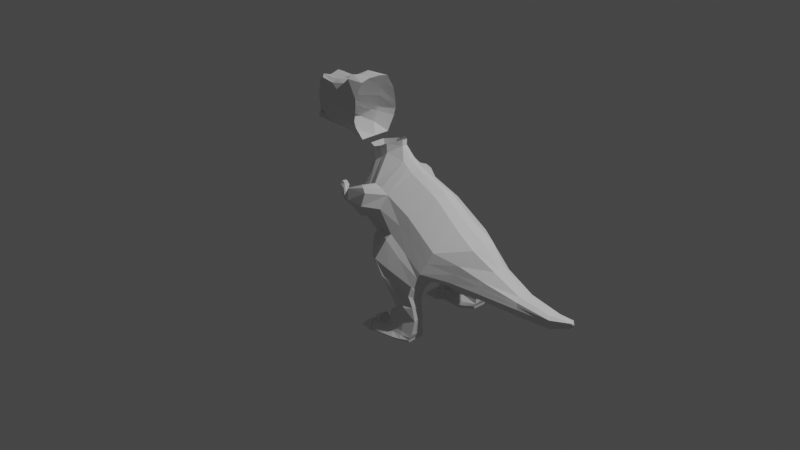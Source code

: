 # Source: Dargon_1.blend  (saved by Blender 2.82.7; exported with 4.5.12 LTS)
import bpy
from mathutils import Matrix  # noqa: F401  (used for matrix-valued properties, if any)

bpy.ops.wm.read_factory_settings(use_empty=True)
scene = bpy.context.scene
scene.name = 'Scene'

# ---- collections
col_collection = bpy.data.collections.new('Collection'); scene.collection.children.link(col_collection)

# ---- world
world_world = bpy.data.worlds.new('World'); scene.world = world_world
world_world.use_nodes = True; world_world.node_tree.nodes.clear()
_N = world_world.node_tree.nodes; _L = world_world.node_tree.links
n0 = _N.new('ShaderNodeOutputWorld'); n0.name = 'World Output'; n0.location = (300, 300)
n1 = _N.new('ShaderNodeBackground'); n1.name = 'Background'; n1.location = (10, 300)
n1.inputs[0].default_value = (0.05088, 0.05088, 0.05088, 1.0)
_L.new(n1.outputs[0], n0.inputs[0])
n0.is_active_output = True
world_world.color = (0.05088, 0.05088, 0.05088)
world_world.use_sun_shadow = False
world_world.sun_shadow_jitter_overblur = 0.0

# ---- cameras
cam_camera = bpy.data.cameras.new('Camera')
cam_camera.clip_end = 100.0
cam_camera.ortho_scale = 7.314

# ---- lights
light_light = bpy.data.lights.new('Light', 'POINT')
light_light.transmission_factor = 0.0
light_light.energy = 1000.0
light_light.shadow_soft_size = 0.1
light_light.shadow_maximum_resolution = 0.006
light_light.use_absolute_resolution = True

# ---- meshes
me_cylinder = bpy.data.meshes.new('Cylinder')
me_cylinder.from_pydata([(-0.02959, 0.748, -0.8684), (0.003105, 0.8495, 0.9951), (0.3198, 0.2259, -1.115), (0.569, 0.07224, 0.9344), (-1.013, 0.1362, -0.6746), (-0.7833, 0.2228, 0.9984), (-0.1494, 0.7768, -0.3922), (-0.1491, 0.803, 0.08704), (0.7544, 0.2311, -0.3568), (0.6823, 0.2463, -0.5817), (-0.9549, 0.1891, 0.3145), (-0.9532, 0.1496, -0.4056), (-0.7302, 0.3051, -1.154), (-0.537, 0.1521, -1.335), (-1.192, 0.05124, -0.871), (0.6227, 0.2375, -0.7818), (-0.983, 0.1429, -0.5401), (-0.01438, 0.7623, -0.6019), (0.09866, 0.123, 1.998), (-0.2133, 0.4175, 1.945), (-0.5939, 0.1342, 1.922), (0.34, 0.2259, 1.41), (-0.7268, 0.2515, 1.447), (-0.1114, 0.6016, 1.461), (-0.2213, 0.09735, 2.741), (-0.4201, 0.2283, 2.672), (-0.5518, 0.09735, 2.552), (-0.4704, 0.072, 3.274), (-0.5908, 0.144, 3.265), (-0.7136, 0.072, 3.182), (-0.8292, 0.0, 3.63), (-0.7941, 0.005591, 3.618), (-0.8266, 0.03524, 3.56), (-0.8338, 0.0, 3.579), (-0.8734, 0.0, 3.608), (-0.8905, 0.005609, 3.571), (-1.075, 0.0, -0.6883), (-0.8455, 0.0, 0.9848), (-1.015, 0.0, -0.4193), (-1.017, 0.0, 0.3008), (-1.194, 0.0, -0.8654), (-1.045, 0.0, -0.5538), (-0.591, 0.0, 1.915), (-0.7795, 0.0, 1.437), (-0.5465, -2.086e-07, 2.539), (-0.7136, -3.353e-07, 3.182), (-0.8905, 0.0, 3.571), (-0.8734, 0.0, 3.608), (0.2641, 0.0, -1.117), (0.5677, 0.0, 0.9379), (0.7833, 0.0, -0.3292), (0.8489, 0.0, 0.3758), (-0.5304, 0.0, -1.341), (0.6156, 0.0, -0.7641), (0.1016, 0.0, 1.991), (0.3359, 0.0, 1.42), (-0.2159, -2.98e-07, 2.728), (-0.4704, -3.874e-07, 3.274), (-0.7941, 0.0, 3.618), (-0.8292, 0.0, 3.63), (0.18, 0.6026, -0.3645), (0.0441, 0.6699, -0.3829), (0.128, 0.4024, 1.434), (0.2375, 0.5437, 1.092), (0.475, 0.6902, 1.095), (0.2826, 0.956, 0.9936), (0.3206, 1.066, 0.129), (0.8015, 0.4205, 0.7391), (0.8894, 0.4562, -0.07185), (0.6451, 0.7784, -0.1626), (0.6727, 0.7325, 1.189), (0.6794, 0.9362, 1.169), (0.8533, 1.027, 0.8931), (0.8034, 0.6113, 0.947), (0.8826, 0.7593, 0.8685), (0.903, 0.9391, 0.8509), (0.8813, 0.7167, 1.291), (0.9148, 0.9179, 1.307), (1.011, 1.049, 0.9359), (0.9756, 0.6694, 1.01), (1.055, 1.019, 0.8515), (0.7916, 0.5668, 0.8296), (0.5533, 0.7348, 1.14), (0.7871, 0.7864, 0.2661), (0.9021, 0.5836, 0.3898), (0.4731, 0.9892, 1.028), (0.4764, 1.094, 0.4279), (1.11, 0.707, 1.366), (1.159, 0.9722, 1.38), (1.237, 1.097, 1.005), (1.226, 0.6601, 1.019), (1.306, 1.007, 0.855), (1.306, 1.007, 0.855), (1.604, 0.9303, 0.5401), (1.525, 0.972, 0.7137), (1.68, 0.8821, 0.574), (1.608, 0.8973, 0.7498), (1.678, 0.7857, 0.5793), (1.605, 0.7929, 0.7555), (1.6, 0.7375, 0.5506), (1.52, 0.7273, 0.7243), (1.523, 0.7857, 0.5167), (1.437, 0.7929, 0.6877), (1.525, 0.8821, 0.5114), (1.44, 0.8973, 0.682), (1.568, 0.955, 0.6284), (1.645, 0.8973, 0.6629), (1.642, 0.7818, 0.6693), (1.563, 0.7241, 0.6411), (1.454, 0.7817, 0.59), (1.456, 0.8971, 0.5837), (1.615, 0.7928, 0.4465), (1.617, 0.8632, 0.4427), (1.702, 0.8632, 0.477), (1.7, 0.7928, 0.4809), (1.606, 0.9397, 0.5353), (1.691, 0.8867, 0.5726), (1.651, 0.9034, 0.6706), (1.688, 0.7805, 0.5784), (1.649, 0.7763, 0.6776), (1.602, 0.7274, 0.5469), (1.562, 0.7127, 0.6465), (1.517, 0.7805, 0.5096), (1.441, 0.7761, 0.5903), (1.52, 0.8867, 0.5037), (1.444, 0.9032, 0.5833), (1.567, 0.967, 0.6326), (1.701, 0.844, 0.4103), (1.725, 0.849, 0.4369), (1.716, 0.8552, 0.4256), (1.722, 0.8405, 0.4069), (1.731, 0.8423, 0.4167), (1.723, 0.8016, 0.4395), (1.7, 0.8047, 0.4124), (1.715, 0.7946, 0.429), (1.73, 0.8057, 0.4187), (1.721, 0.8068, 0.4088), (1.584, 1.235, 0.5892), (1.5, 1.226, 0.7734), (1.666, 1.188, 0.61), (1.595, 1.147, 0.7823), (1.674, 1.094, 0.589), (1.604, 1.045, 0.7596), (1.601, 1.047, 0.5473), (1.381, 0.9608, 0.8264), (1.519, 1.094, 0.5265), (1.436, 1.045, 0.6918), (1.511, 1.188, 0.5475), (1.427, 1.147, 0.7146), (1.547, 1.231, 0.6804), (1.63, 1.174, 0.6992), (1.64, 1.062, 0.6741), (1.567, 1.006, 0.6302), (1.452, 1.063, 0.5949), (1.442, 1.175, 0.6201), (1.609, 1.13, 0.4622), (1.603, 1.198, 0.4776), (1.688, 1.198, 0.5119), (1.694, 1.13, 0.4966), (1.585, 1.245, 0.5872), (1.675, 1.194, 0.6101), (1.636, 1.179, 0.7084), (1.685, 1.09, 0.587), (1.647, 1.055, 0.6807), (1.604, 1.039, 0.541), (1.567, 0.9933, 0.6323), (1.514, 1.09, 0.5181), (1.44, 1.056, 0.5935), (1.505, 1.194, 0.5412), (1.429, 1.18, 0.6212), (1.545, 1.241, 0.6877), (1.688, 1.198, 0.4425), (1.711, 1.198, 0.4698), (1.702, 1.206, 0.4605), (1.709, 1.198, 0.4386), (1.718, 1.198, 0.4486), (1.715, 1.152, 0.4595), (1.691, 1.16, 0.4339), (1.708, 1.147, 0.4473), (1.721, 1.162, 0.4407), (1.712, 1.165, 0.4313), (1.599, 0.6012, 0.5526), (1.37, 1.136, 0.854), (1.67, 0.5554, 0.5982), (1.592, 0.6554, 0.7885), (1.659, 0.464, 0.6269), (1.578, 0.5733, 0.8228), (1.576, 0.4183, 0.61), (1.471, 0.4564, 0.8475), (1.504, 0.464, 0.5644), (1.41, 0.5733, 0.755), (1.515, 0.5554, 0.5357), (1.424, 0.6554, 0.7207), (1.571, 0.6547, 0.622), (1.638, 0.5954, 0.6803), (1.624, 0.4859, 0.7147), (1.539, 0.4311, 0.7005), (1.435, 0.4849, 0.6356), (1.449, 0.5944, 0.6012), (1.595, 0.4446, 0.4957), (1.604, 0.5114, 0.4748), (1.689, 0.5114, 0.5091), (1.681, 0.4446, 0.5301), (1.602, 0.6089, 0.5457), (1.681, 0.5585, 0.5959), (1.645, 0.6026, 0.6863), (1.668, 0.4578, 0.6275), (1.63, 0.4819, 0.7242), (1.577, 0.4074, 0.6089), (1.536, 0.4216, 0.7086), (1.498, 0.4578, 0.5587), (1.422, 0.4808, 0.6371), (1.51, 0.5585, 0.527), (1.438, 0.6015, 0.5992), (1.571, 0.6674, 0.6222), (1.685, 0.4766, 0.4491), (1.71, 0.4855, 0.474), (1.702, 0.4896, 0.4614), (1.706, 0.4703, 0.447), (1.715, 0.4736, 0.4561), (1.704, 0.4407, 0.4881), (1.681, 0.4393, 0.4608), (1.695, 0.4321, 0.4795), (1.71, 0.4389, 0.467), (1.702, 0.4384, 0.457), (1.55, 0.9576, 0.8925), (1.545, 0.7162, 0.9054), (1.539, 1.133, 0.9201), (1.376, 0.7194, 0.8393), (1.422, 0.4788, 0.9683), (1.523, 0.5595, 0.9606), (1.354, 0.5627, 0.8945), (1.451, 1.217, 0.8966), (1.274, 0.7658, 0.8961), (1.024, 0.7642, 0.8786), (1.335, 0.7045, 1.412), (1.378, 0.9245, 1.375), (1.451, 0.6679, 1.183), (1.494, 0.8879, 1.147), (1.296, 1.114, 1.077), (1.438, 1.111, 1.132), (1.378, 0.5358, 1.154), (1.453, 0.5621, 1.173), (1.311, 0.5648, 1.117), (1.359, 1.174, 1.124), (1.227, 0.9956, 1.387), (1.335, 0.9905, 1.406), (1.245, 0.6788, 1.407), (1.297, 0.6867, 1.422), (1.188, 0.6919, 1.403), (1.285, 1.008, 1.389), (-0.07298, 0.8263, 0.5411), (-0.8691, 0.206, 0.6565), (-0.9313, 0.0, 0.6428), (0.2908, 1.043, 0.4716), (0.7336, 1.027, 1.061), (0.9599, 1.007, 1.121), (0.4829, 1.041, 0.693), (1.436, 0.9062, 1.261), (1.393, 0.6862, 1.298), (1.312, 0.6073, 1.28), (1.25, 0.6283, 1.26), (1.258, 1.078, 1.232), (1.319, 1.114, 1.256), (1.375, 0.6244, 1.297), (1.384, 1.074, 1.269), (1.192, 1.053, 1.205), (-0.5523, 0.5727, -0.7924), (-0.4212, 0.6668, 0.9759), (-0.5824, 0.5938, -0.4198), (-0.5831, 0.6267, 0.1799), (-0.9835, 0.238, -1.013), (-0.5874, 0.5816, -0.6122), (-0.4314, 0.335, 1.919), (-0.447, 0.4858, 1.439), (-0.5124, 0.1982, 2.593), (-0.6912, 0.1457, 3.236), (-0.8796, 0.06536, 3.533), (-0.8746, 0.03758, 3.562), (-0.5021, 0.6468, 0.5779), (-0.04674, 0.8856, 0.0807), (0.3444, 0.654, -0.3819), (0.1002, 0.8781, 0.9848), (0.8347, 0.3524, -0.2724), (0.7354, 0.2374, 0.8056), (0.3431, 0.6525, 1.072), (0.03894, 0.9112, 0.5211), (-0.2169, 0.7282, -1.149), (0.02709, 0.6734, -0.9576), (0.06168, 0.7412, -0.9534), (0.05897, 0.7992, -0.9535), (-0.2099, 0.8222, -1.154), (-0.2244, 0.8055, -1.159), (0.05792, 0.8082, -0.7502), (0.003476, 0.8648, -0.639), (-0.451, 0.7382, -0.9391), (0.03966, 0.5992, -0.9384), (-0.4485, 0.8324, -0.7382), (-0.476, 0.7955, -0.8391), (-0.08809, 0.6869, -1.167), (0.08849, 0.6218, -1.102), (0.1348, 0.6578, -1.082), (0.1311, 0.7408, -1.079), (-0.05777, 0.8096, -1.183), (-0.109, 0.7886, -1.176), (0.06382, 0.6119, -1.239), (0.1849, 0.5703, -1.178), (0.223, 0.5928, -1.172), (0.2321, 0.649, -1.191), (0.09655, 0.72, -1.272), (0.05717, 0.6823, -1.275), (-0.2909, 0.6604, -0.8304), (-0.3361, 0.7408, -0.3716), (-0.3661, 0.7149, 0.1335), (-0.8514, 0.2721, -1.069), (-0.2792, 0.5437, 1.45), (-0.8542, 0.01494, 3.57), (-0.2876, 0.7365, 0.5595), (-0.209, 0.7581, 0.9855), (-0.3224, 0.3763, 1.932), (-0.4662, 0.2132, 2.633), (-0.641, 0.1449, 3.25), (-0.8531, 0.0503, 3.547), (-0.09517, 0.6369, -1.087), (-0.07733, 0.9022, -1.008), (-0.2132, 0.9048, -0.6703), (-0.1992, 0.6349, -0.955), (0.006238, 0.6242, -1.137), (0.04649, 0.8189, -1.114), (0.1253, 0.568, -1.201), (0.1813, 0.7214, -1.243), (0.06629, 0.5517, -1.351), (0.104, 0.5532, -1.336), (0.128, 0.5675, -1.332), (0.1336, 0.6033, -1.343), (0.1012, 0.6493, -1.376), (0.02281, 0.6244, -1.396), (0.02724, 0.5796, -1.374), (0.04759, 0.6484, -1.395), (0.1039, 0.5608, -1.569), (0.06201, 0.6281, -1.479), (0.1468, 0.534, -1.538), (0.1067, 0.5861, -1.441), (0.1373, 0.4804, -1.514), (0.09644, 0.5281, -1.416), (0.08502, 0.4536, -1.522), (0.03865, 0.4913, -1.421), (0.04216, 0.4804, -1.553), (-0.006664, 0.5281, -1.457), (0.05161, 0.534, -1.576), (0.003573, 0.5861, -1.483), (0.08574, 0.5966, -1.524), (0.1278, 0.5645, -1.49), (0.1165, 0.5003, -1.462), (0.06311, 0.4683, -1.468), (0.0009245, 0.4995, -1.511), (0.01224, 0.5637, -1.539), (0.09774, 0.4617, -1.593), (0.1046, 0.5009, -1.61), (0.1569, 0.5009, -1.589), (0.15, 0.4617, -1.572), (0.1062, 0.5649, -1.573), (0.1534, 0.5354, -1.539), (0.1325, 0.5691, -1.487), (0.143, 0.4764, -1.514), (0.1201, 0.4984, -1.456), (0.08542, 0.4469, -1.522), (0.06128, 0.463, -1.462), (0.03821, 0.4764, -1.556), (-0.007202, 0.4975, -1.51), (0.04862, 0.5354, -1.582), (0.005264, 0.5682, -1.541), (0.08621, 0.6044, -1.524), (0.1536, 0.4758, -1.624), (0.1687, 0.4823, -1.609), (0.1641, 0.4842, -1.617), (0.1661, 0.4714, -1.625), (0.1716, 0.4737, -1.619), (0.1641, 0.456, -1.598), (0.1497, 0.454, -1.614), (0.1582, 0.4505, -1.602), (0.168, 0.4534, -1.61), (0.1628, 0.4526, -1.616), (0.2558, 0.4803, -1.418), (0.188, 0.5052, -1.349), (0.2298, 0.495, -1.457), (0.1624, 0.531, -1.396), (0.2376, 0.5396, -1.476), (0.1709, 0.5793, -1.418), (0.2715, 0.5695, -1.457), (0.209, 0.6177, -1.399), (0.2975, 0.5548, -1.417), (0.2357, 0.5958, -1.354), (0.2897, 0.5102, -1.398), (0.2272, 0.5475, -1.333), (0.22, 0.4906, -1.384), (0.1947, 0.5097, -1.425), (0.2041, 0.5631, -1.448), (0.2388, 0.5974, -1.431), (0.2783, 0.581, -1.378), (0.2689, 0.5276, -1.354), (0.3103, 0.5238, -1.466), (0.3046, 0.4912, -1.452), (0.2717, 0.4829, -1.484), (0.2774, 0.5154, -1.499), (0.2565, 0.4748, -1.417), (0.2278, 0.4909, -1.461), (0.1892, 0.5071, -1.426), (0.2365, 0.54, -1.482), (0.1996, 0.5659, -1.451), (0.2738, 0.573, -1.46), (0.2378, 0.6037, -1.432), (0.3024, 0.5568, -1.417), (0.2813, 0.5857, -1.373), (0.2938, 0.5077, -1.396), (0.2709, 0.5269, -1.347), (0.2171, 0.4861, -1.38), (0.3044, 0.4801, -1.498), (0.287, 0.4785, -1.503), (0.2932, 0.4751, -1.5), (0.3021, 0.4775, -1.508), (0.2957, 0.4769, -1.51), (0.2908, 0.5004, -1.513), (0.3076, 0.4982, -1.506), (0.2981, 0.5032, -1.512), (0.2987, 0.4939, -1.518), (0.3048, 0.4931, -1.515), (0.1162, 0.5962, -1.399), (0.05596, 0.6368, -1.443), (0.08346, 0.5368, -1.383), (-0.006368, 0.546, -1.424), (0.002923, 0.5987, -1.447), (0.1507, 0.5293, -1.33), (0.169, 0.6271, -1.374), (0.1922, 0.6081, -1.334), (0.1848, 0.5661, -1.316), (-0.9401, 0.2979, -1.289), (-0.805, 0.1518, -1.502), (-1.298, 0.05551, -0.9157), (-1.299, 0.0, -0.9101), (-0.8006, 0.0, -1.51), (-1.14, 0.2338, -1.097), (-1.031, 0.2664, -1.181), (-1.871, 0.3127, -1.992), (-1.261, 0.2557, -2.993), (-1.911, 0.126, -2.013), (-1.7, 0.295, -2.349), (-0.7303, 0.0, -1.924), (-1.245, 0.4705, -2.137), (-0.8141, 0.2931, -1.965), (-1.735, 0.0, -2.329), (-0.8662, 0.3127, -1.587), (-0.5309, 0.3329, -2.77), (-1.362, 0.4948, -1.768), (-0.8959, 0.3217, -2.895), (-1.914, 0.0, -2.005), (-1.208, 0.0, -3.059), (-0.8662, 8.941e-08, -1.587), (-0.439, 0.0, -2.733), (-1.759, 0.1825, -2.356), (-1.269, 0.1779, -3.065), (-1.114, 0.2887, -2.967), (-1.07, 0.0, -3.118), (-1.078, 0.1779, -3.119), (-0.5866, 0.0, -2.777), (-0.6332, 0.333, -2.753), (-0.5943, 0.1779, -2.778), (-0.8388, 0.0, -3.014), (-0.4438, 0.0, -2.828), (-0.4515, 0.1807, -2.829), (-0.8466, 0.1779, -3.014), (-1.454, 0.3927, -2.235), (-1.405, 0.0, -2.708), (-1.62, 0.469, -1.891), (-1.117, 0.469, -1.688), (-0.9876, 0.3916, -2.03), (-0.975, 0.3617, -2.572), (-0.6393, 0.303, -2.402), (-0.5583, 0.0, -2.366), (-1.345, 0.2718, -2.709), (-1.413, 0.1779, -2.709), (-1.183, 0.3122, -2.654), (-0.7611, 0.3458, -2.488), (-1.244, 0.506, -1.735), (-1.116, 0.431, -2.084), (-0.7274, 0.1855, -2.912), (-0.7196, 0.0, -2.911), (-0.7655, 0.3028, -2.836), (-0.868, 0.3371, -2.529), (-0.9008, 0.3424, -1.998), (-0.6028, 0.0, -2.857), (-0.6105, 0.1915, -2.858), (-0.6597, 0.2861, -2.8), (-0.9918, 0.3908, -1.638), (-0.7002, 0.3244, -2.445), (-0.6631, 0.3303, -2.666), (-0.7255, 0.3358, -2.689), (-0.7611, 0.3458, -2.488), (-0.7111, 0.3319, -2.631), (-0.734, 0.0, -2.721), (-0.6598, 0.0, -2.691), (-0.7146, 0.0, -2.66), (-0.6675, 0.1779, -2.691), (-0.7417, 0.1779, -2.722), (-0.7223, 0.1779, -2.661), (-0.7362, 0.1779, -2.842), (-0.7168, 0.3408, -2.804), (-0.7499, 0.0, -2.809), (-1.138, 0.4274, -2.309), (-0.7448, 0.2971, -2.138), (-1.604, 0.0, -2.479), (-0.6622, 0.0, -2.099), (-1.521, 0.2634, -2.441), (-1.581, 0.1563, -2.44), (-1.347, 0.3608, -2.401), (-0.8978, 0.3734, -2.212), (-1.018, 0.3938, -2.26), (-0.8213, 0.3352, -2.175)], [(89, 144), (92, 182)], [(281, 280, 66, 69), (55, 21, 18, 54), (253, 37, 5, 252), (317, 318, 1, 251), (326, 295, 287, 323), (312, 313, 7, 6), (41, 38, 11, 16), (38, 39, 10, 11), (17, 6, 61, 9, 15), (6, 7, 60, 61), (36, 4, 14, 40), (0, 2, 13, 12), (311, 0, 12, 314), (0, 17, 15, 2), (36, 41, 16, 4), (294, 293, 289, 290), (21, 62, 23, 19, 18), (274, 22, 20, 273), (268, 5, 22, 274), (3, 63, 62, 21), (49, 3, 21, 55), (18, 19, 25, 24), (273, 20, 26, 275), (54, 18, 24, 56), (276, 29, 35, 277), (24, 25, 28, 27), (275, 26, 29, 276), (56, 24, 27, 57), (57, 27, 31, 58), (31, 32, 33, 30), (58, 31, 30, 59), (277, 35, 34, 278), (27, 28, 32, 31), (35, 46, 47, 34), (29, 45, 46, 35), (26, 44, 45, 29), (5, 37, 43, 22), (22, 43, 42, 20), (20, 42, 44, 26), (2, 15, 53, 48), (9, 8, 51, 50), (15, 9, 50, 53), (2, 48, 52, 13), (8, 3, 49, 51), (82, 81, 73, 70), (61, 60, 8, 9), (62, 63, 1, 23), (286, 282, 65, 254), (284, 283, 68, 67), (283, 281, 69, 68), (282, 285, 64, 65), (285, 284, 67, 64), (70, 73, 79, 76), (84, 83, 75, 74), (257, 85, 71, 255), (83, 86, 72, 75), (81, 84, 74, 73), (85, 82, 70, 71), (76, 79, 90, 87), (75, 80, 234, 74), (255, 71, 77, 256), (75, 72, 78, 80), (73, 74, 234, 79), (71, 70, 76, 77), (65, 64, 82, 85), (67, 68, 84, 81), (69, 66, 86, 83), (254, 65, 85, 257), (68, 69, 83, 84), (64, 67, 81, 82), (89, 266, 88, 87, 90, 233, 91, 92), (80, 92, 91), (78, 256, 266, 89), (80, 78, 89, 92), (79, 234, 233, 90), (77, 76, 87, 88), (105, 94, 96, 106), (106, 96, 98, 107), (107, 98, 100, 108), (108, 100, 102, 109), (96, 94, 104, 102, 100, 98), (134, 133, 111, 101, 99), (109, 102, 104, 110), (110, 104, 94, 105), (93, 95, 97, 99, 101, 103), (93, 129, 128, 113, 95), (132, 134, 99, 97, 114), (103, 112, 127, 129, 93), (112, 111, 133, 127), (97, 95, 116, 118), (110, 105, 126, 125), (99, 97, 118, 120), (95, 93, 115, 116), (107, 108, 121, 119), (108, 109, 123, 121), (103, 101, 111, 112), (97, 95, 113, 114), (124, 125, 126, 115), (122, 123, 125, 124), (120, 121, 123, 122), (118, 119, 121, 120), (116, 117, 119, 118), (115, 126, 117, 116), (101, 99, 120, 122), (106, 107, 119, 117), (109, 110, 125, 123), (103, 101, 122, 124), (105, 106, 117, 126), (93, 103, 124, 115), (127, 130, 129), (130, 131, 129), (131, 128, 129), (132, 135, 134), (135, 136, 134), (136, 133, 134), (132, 128, 131, 135), (135, 131, 130, 136), (136, 130, 127, 133), (114, 113, 128, 132), (149, 138, 140, 150), (150, 140, 142, 151), (151, 142, 94, 152), (152, 94, 146, 153), (140, 138, 148, 146, 94, 142), (178, 177, 155, 145, 143), (153, 146, 148, 154), (154, 148, 138, 149), (137, 139, 141, 143, 145, 147), (137, 173, 172, 157, 139), (176, 178, 143, 141, 158), (147, 156, 171, 173, 137), (156, 155, 177, 171), (141, 139, 160, 162), (154, 149, 170, 169), (143, 141, 162, 164), (139, 137, 159, 160), (151, 152, 165, 163), (152, 153, 167, 165), (147, 145, 155, 156), (141, 139, 157, 158), (168, 169, 170, 159), (166, 167, 169, 168), (164, 165, 167, 166), (162, 163, 165, 164), (160, 161, 163, 162), (159, 170, 161, 160), (145, 143, 164, 166), (150, 151, 163, 161), (153, 154, 169, 167), (147, 145, 166, 168), (149, 150, 161, 170), (137, 147, 168, 159), (171, 174, 173), (174, 175, 173), (175, 172, 173), (176, 179, 178), (179, 180, 178), (180, 177, 178), (176, 172, 175, 179), (179, 175, 174, 180), (180, 174, 171, 177), (158, 157, 172, 176), (193, 100, 184, 194), (194, 184, 186, 195), (195, 186, 188, 196), (196, 188, 190, 197), (184, 100, 192, 190, 188, 186), (222, 221, 199, 189, 187), (197, 190, 192, 198), (198, 192, 100, 193), (181, 183, 185, 187, 189, 191), (181, 217, 216, 201, 183), (220, 222, 187, 185, 202), (191, 200, 215, 217, 181), (200, 199, 221, 215), (185, 183, 204, 206), (198, 193, 214, 213), (187, 185, 206, 208), (183, 181, 203, 204), (195, 196, 209, 207), (196, 197, 211, 209), (191, 189, 199, 200), (185, 183, 201, 202), (212, 213, 214, 203), (210, 211, 213, 212), (208, 209, 211, 210), (206, 207, 209, 208), (204, 205, 207, 206), (203, 214, 205, 204), (189, 187, 208, 210), (194, 195, 207, 205), (197, 198, 213, 211), (191, 189, 210, 212), (193, 194, 205, 214), (181, 191, 212, 203), (215, 218, 217), (218, 219, 217), (219, 216, 217), (220, 223, 222), (223, 224, 222), (224, 221, 222), (220, 216, 219, 223), (223, 219, 218, 224), (224, 218, 215, 221), (202, 201, 216, 220), (184, 186, 230, 226), (140, 142, 225, 227), (96, 98, 226, 225), (98, 100, 184), (94, 96, 142), (226, 98, 184), (96, 225, 142), (190, 192, 228, 231), (146, 148, 182, 144), (104, 102, 228, 144), (102, 228, 100), (100, 228, 192), (104, 144, 94), (144, 94, 146), (190, 231, 229, 188), (230, 186, 188, 229), (182, 148, 138, 232), (140, 227, 232, 138), (233, 234, 80, 91), (228, 233, 91, 144), (182, 89, 92, 144), (231, 90, 233, 228), (246, 248, 235, 236), (258, 259, 237, 238), (225, 226, 237, 238), (182, 232, 244, 239), (230, 229, 241, 242), (232, 227, 240, 244), (229, 231, 243, 241), (260, 261, 249, 247), (262, 263, 250, 245), (264, 260, 247, 248), (263, 265, 246, 250), (90, 231, 243), (243, 90, 87, 249, 261), (230, 242, 237, 226), (259, 235, 248, 264), (182, 239, 89), (245, 88, 266, 262), (227, 225, 238, 240), (258, 238, 240, 265), (88, 87, 249, 245), (245, 249, 247, 250), (250, 247, 248, 246), (66, 254, 257, 86), (72, 255, 256, 78), (86, 257, 255, 72), (280, 286, 254, 66), (313, 317, 251, 7), (39, 253, 252, 10), (236, 258, 265, 246), (237, 259, 264, 242), (244, 240, 265, 263), (242, 241, 260, 264), (239, 244, 263, 262), (241, 243, 261, 260), (236, 235, 259, 258), (266, 256, 77, 88), (262, 266, 89, 239), (10, 252, 279, 270), (322, 277, 278, 316), (320, 275, 276, 321), (321, 276, 277, 322), (319, 273, 275, 320), (318, 268, 274, 315), (315, 274, 273, 319), (4, 16, 272, 267), (4, 267, 271, 14), (11, 10, 270, 269), (16, 11, 269, 272), (252, 5, 268, 279), (7, 251, 286, 280), (63, 3, 284, 285), (1, 63, 285, 282), (8, 60, 281, 283), (3, 8, 283, 284), (251, 1, 282, 286), (60, 7, 280, 281), (289, 288, 300, 301), (287, 292, 304, 299), (293, 296, 288, 289), (298, 297, 291, 292), (295, 298, 292, 287), (325, 294, 290, 324), (312, 6, 294, 325), (267, 272, 298, 295), (272, 269, 297, 298), (17, 0, 296, 293), (6, 17, 293, 294), (311, 267, 295, 326), (301, 300, 306, 307), (299, 304, 310, 305), (290, 289, 301, 302), (292, 291, 303, 304), (324, 290, 302, 328), (323, 287, 299, 327), (308, 307, 333, 334), (307, 306, 332, 333), (302, 301, 307, 308), (304, 303, 309, 310), (328, 302, 308, 330), (327, 299, 305, 329), (300, 327, 329, 306), (303, 328, 330, 309), (305, 310, 336, 337), (329, 305, 337, 331), (288, 323, 327, 300), (291, 324, 328, 303), (0, 311, 326, 296), (269, 312, 325, 297), (297, 325, 324, 291), (23, 315, 319, 19), (1, 318, 315, 23), (19, 319, 320, 25), (28, 321, 322, 32), (25, 320, 321, 28), (32, 322, 316, 33), (270, 279, 317, 313), (267, 311, 314, 271), (269, 270, 313, 312), (296, 326, 323, 288), (279, 268, 318, 317), (333, 332, 432, 435), (334, 333, 435, 434), (336, 338, 428, 431), (337, 336, 431, 430), (309, 330, 335, 338), (310, 309, 338, 336), (330, 308, 334, 335), (306, 329, 331, 332), (351, 340, 342, 352), (352, 342, 344, 353), (353, 344, 346, 354), (354, 346, 348, 355), (386, 384, 432, 429), (380, 379, 357, 347, 345), (355, 348, 350, 356), (339, 341, 343, 345, 347, 349), (339, 375, 374, 359, 341), (378, 380, 345, 343, 360), (349, 358, 373, 375, 339), (358, 357, 379, 373), (343, 341, 362, 364), (356, 351, 372, 371), (345, 343, 364, 366), (341, 339, 361, 362), (353, 354, 367, 365), (354, 355, 369, 367), (349, 347, 357, 358), (343, 341, 359, 360), (370, 371, 372, 361), (368, 369, 371, 370), (366, 367, 369, 368), (364, 365, 367, 366), (362, 363, 365, 364), (361, 372, 363, 362), (347, 345, 366, 368), (352, 353, 365, 363), (355, 356, 371, 369), (349, 347, 368, 370), (351, 352, 363, 372), (339, 349, 370, 361), (373, 376, 375), (376, 377, 375), (377, 374, 375), (378, 381, 380), (381, 382, 380), (382, 379, 380), (378, 374, 377, 381), (381, 377, 376, 382), (382, 376, 373, 379), (360, 359, 374, 378), (351, 356, 350, 340), (395, 384, 386, 396), (396, 386, 388, 397), (397, 388, 390, 398), (398, 390, 392, 399), (384, 394, 435, 432), (424, 423, 401, 391, 389), (399, 392, 394, 400), (383, 385, 387, 389, 391, 393), (383, 419, 418, 403, 385), (422, 424, 389, 387, 404), (393, 402, 417, 419, 383), (402, 401, 423, 417), (387, 385, 406, 408), (400, 395, 416, 415), (389, 387, 408, 410), (385, 383, 405, 406), (397, 398, 411, 409), (398, 399, 413, 411), (393, 391, 401, 402), (387, 385, 403, 404), (414, 415, 416, 405), (412, 413, 415, 414), (410, 411, 413, 412), (408, 409, 411, 410), (406, 407, 409, 408), (405, 416, 407, 406), (391, 389, 410, 412), (396, 397, 409, 407), (399, 400, 415, 413), (393, 391, 412, 414), (395, 396, 407, 416), (383, 393, 414, 405), (417, 420, 419), (420, 421, 419), (421, 418, 419), (422, 425, 424), (425, 426, 424), (426, 423, 424), (422, 418, 421, 425), (425, 421, 420, 426), (426, 420, 417, 423), (404, 403, 418, 422), (395, 400, 394, 384), (335, 334, 434, 433), (390, 388, 427, 433), (394, 392, 434, 435), (388, 386, 429, 427), (392, 390, 433, 434), (340, 350, 431, 428), (342, 340, 428, 427), (346, 344, 429), (350, 348, 430, 431), (344, 342, 427, 429), (348, 346, 429, 430), (332, 331, 432), (429, 432, 331), (430, 429, 331), (331, 337, 430), (335, 433, 338), (433, 427, 338), (428, 338, 427), (14, 271, 441, 438), (271, 314, 442, 441), (40, 14, 438, 439), (13, 52, 440, 437), (314, 12, 436, 442), (12, 13, 437, 436), (489, 493, 451, 449), (514, 471, 448, 508), (513, 459, 446, 512), (449, 451, 457, 447), (450, 455, 445, 459), (517, 489, 449, 509), (509, 449, 447, 511), (459, 445, 443, 446), (471, 473, 453, 448), (510, 450, 459, 513), (456, 460, 463, 462), (460, 444, 461, 463), (502, 495, 465, 466), (487, 488, 482, 497, 496, 506), (490, 491, 469, 468), (491, 492, 452, 469), (452, 458, 468, 469), (463, 461, 454, 470), (462, 463, 470, 467), (446, 443, 473, 471), (512, 446, 471, 514), (516, 484, 475, 515), (484, 483, 474, 475), (495, 497, 482, 494, 492, 465), (444, 479, 481, 461), (456, 472, 480, 460), (452, 477, 478, 458), (492, 494, 477, 452), (460, 480, 479, 444), (461, 481, 476, 454), (454, 476, 488, 487), (448, 453, 483, 484), (508, 448, 484, 516), (470, 454, 487, 485), (467, 470, 485, 486), (464, 466, 491, 490), (505, 506, 496, 503), (507, 505, 503, 499), (515, 475, 489, 517), (475, 474, 493, 489), (495, 498, 497), (498, 496, 497), (503, 496, 498, 504), (504, 498, 495, 502), (499, 503, 504, 501), (501, 504, 502, 500), (466, 465, 492, 491), (500, 502, 466, 464), (486, 485, 505, 507), (485, 487, 506, 505), (482, 515, 517, 494), (476, 508, 516, 488), (488, 516, 515, 482), (479, 512, 514, 481), (472, 510, 513, 480), (477, 509, 511, 478), (494, 517, 509, 477), (480, 513, 512, 479), (481, 514, 508, 476)])
_uv = me_cylinder.uv_layers.new(name='UVMap')
_uv.uv.foreach_set('vector', [0.9313, 0.7401, 1.003, 0.7995, 1.011, 0.8373, 0.9193, 0.8039, 0.75, 1.0, 0.8333, 1.0, 0.8333, 1.0, 0.75, 1.0, 0.25, 0.9167, 0.25, 1.0, 0.1667, 1.0, 0.1667, 0.9167, 0.04167, 0.8992, 0.04167, 1.0, -8.941e-08, 1.0, -8.941e-08, 0.8933, 0.04167, 0.5, 0.08333, 0.5, 0.08333, 0.5, 0.04167, 0.5, 0.04167, 0.6667, 0.04167, 0.7983, -8.941e-08, 0.7867, -8.941e-08, 0.6667, 0.25, 0.5833, 0.25, 0.6667, 0.1667, 0.6667, 0.1667, 0.5833, 0.25, 0.6667, 0.25, 0.8333, 0.1667, 0.8333, 0.1667, 0.6667, 1.0, 0.5833, 1.0, 0.6667, 0.9657, 0.6667, 0.8333, 0.6174, 0.8333, 0.5833, 1.0, 0.6667, 1.0, 0.7867, 0.9432, 0.6762, 0.9657, 0.6667, 0.25, 0.5, 0.1667, 0.5, 0.1667, 0.5, 0.25, 0.5, 1.0, 0.5, 0.8333, 0.5, 0.8333, 0.5, 1.0, 0.5, 0.04167, 0.5, -8.941e-08, 0.5, -8.941e-08, 0.5, 0.04167, 0.5, 1.0, 0.5, 1.0, 0.5833, 0.8333, 0.5833, 0.8333, 0.5, 0.25, 0.5, 0.25, 0.5833, 0.1667, 0.5833, 0.1667, 0.5, 1.0, 0.6667, 1.0, 0.5833, 1.0, 0.5833, 1.0, 0.6667, 0.8333, 1.0, 0.9116, 1.0, 1.0, 1.0, 1.0, 1.0, 0.8333, 1.0, 0.08333, 1.0, 0.1667, 1.0, 0.1667, 1.0, 0.08333, 1.0, 0.08333, 1.0, 0.1667, 1.0, 0.1667, 1.0, 0.08333, 1.0, 0.79, 1.0, 0.9171, 1.0, 0.9116, 1.0, 0.8333, 1.0, 0.75, 1.0, 0.79, 1.0, 0.8333, 1.0, 0.75, 1.0, 0.8333, 1.0, 1.0, 1.0, 1.0, 1.0, 0.8333, 1.0, 0.08333, 1.0, 0.1667, 1.0, 0.1667, 1.0, 0.08333, 1.0, 0.75, 1.0, 0.8333, 1.0, 0.8333, 1.0, 0.75, 1.0, 0.08333, 1.0, 0.1667, 1.0, 0.1667, 1.0, 0.08333, 1.0, 0.8333, 1.0, 1.0, 1.0, 1.0, 1.0, 0.8333, 1.0, 0.08333, 1.0, 0.1667, 1.0, 0.1667, 1.0, 0.08333, 1.0, 0.75, 1.0, 0.8333, 1.0, 0.8333, 1.0, 0.75, 1.0, 0.75, 1.0, 0.8333, 1.0, 0.8333, 1.0, 0.75, 1.0, 0.8333, 1.0, 1.0, 1.0, 0.9367, 1.0, 0.854, 1.0, 0.75, 1.0, 0.8333, 1.0, 0.8197, 1.0, 0.75, 1.0, 0.08333, 1.0, 0.1667, 1.0, 0.1456, 1.0, 0.1034, 1.0, 0.8333, 1.0, 1.0, 1.0, 1.0, 1.0, 0.8333, 1.0, 0.1667, 1.0, 0.25, 1.0, 0.25, 1.0, 0.181, 1.0, 0.1667, 1.0, 0.25, 1.0, 0.25, 1.0, 0.1667, 1.0, 0.1667, 1.0, 0.25, 1.0, 0.25, 1.0, 0.1667, 1.0, 0.1667, 1.0, 0.25, 1.0, 0.25, 1.0, 0.1667, 1.0, 0.1667, 1.0, 0.25, 1.0, 0.25, 1.0, 0.1667, 1.0, 0.1667, 1.0, 0.25, 1.0, 0.25, 1.0, 0.1667, 1.0, 0.8333, 0.5, 0.8333, 0.5833, 0.75, 0.5833, 0.75, 0.5, 0.8333, 0.6174, 0.8315, 0.6798, 0.75, 0.8333, 0.75, 0.6667, 0.8333, 0.5833, 0.8333, 0.6174, 0.75, 0.6667, 0.75, 0.5833, 0.8333, 0.5, 0.75, 0.5, 0.75, 0.5, 0.8333, 0.5, 0.8315, 0.6798, 0.79, 1.0, 0.75, 1.0, 0.75, 0.8333, 0.9171, 1.0, 0.8333, 1.0, 0.8333, 1.0, 0.9171, 1.0, 0.9657, 0.6667, 0.9432, 0.6762, 0.8315, 0.6798, 0.8333, 0.6174, 0.9116, 1.0, 0.9171, 1.0, 1.0, 1.0, 1.0, 1.0, -8.941e-08, 0.9041, -8.941e-08, 1.0, -8.941e-08, 1.0, -8.941e-08, 0.9236, 0.8117, 1.0, 0.8324, 0.7566, 0.8333, 0.8333, 0.8333, 1.0, 0.8324, 0.7566, 0.9313, 0.7401, 0.9193, 0.8039, 0.8333, 0.8333, 1.0, 1.0, 0.9171, 1.0, 0.9171, 1.0, 1.0, 1.0, 0.9171, 1.0, 0.8117, 1.0, 0.8333, 1.0, 0.9171, 1.0, 0.9171, 1.0, 0.8333, 1.0, 0.8333, 1.0, 0.9171, 1.0, 0.8333, 0.8333, 0.8813, 0.8169, 0.9237, 0.8385, 0.9237, 0.8385, -8.941e-08, 0.9328, -8.941e-08, 1.0, -8.941e-08, 1.0, -8.941e-08, 0.9489, 0.8813, 0.8169, 1.026, 0.8427, 1.051, 0.8521, 0.9237, 0.8385, 0.8333, 1.0, 0.8333, 0.8333, 0.9237, 0.8385, 0.8333, 1.0, 1.0, 1.0, 0.9171, 1.0, 0.9171, 1.0, 1.0, 1.0, 0.9171, 1.0, 0.8333, 1.0, 0.8333, 1.0, 0.9171, 1.0, 0.9237, 0.8385, 0.9193, 0.8039, 0.8644, 0.929, 0.9237, 0.8385, -8.941e-08, 0.9489, -8.941e-08, 1.0, -8.941e-08, 1.0, -8.941e-08, 0.9163, 0.9237, 0.8385, 1.051, 0.8521, 0.999, 0.833, 0.9193, 0.8039, 0.8333, 1.0, 0.9237, 0.8385, 0.8644, 0.929, 0.8333, 1.0, 1.0, 1.0, 0.9171, 1.0, 0.9171, 1.0, 1.0, 1.0, 1.0, 1.0, 0.9171, 1.0, 0.9171, 1.0, 1.0, 1.0, 0.8333, 1.0, 0.8333, 0.8333, 0.8333, 0.8333, 0.8333, 1.0, 0.9193, 0.8039, 1.011, 0.8373, 1.026, 0.8427, 0.8813, 0.8169, -8.941e-08, 0.9236, -8.941e-08, 1.0, -8.941e-08, 1.0, -8.941e-08, 0.9328, 0.8333, 0.8333, 0.9193, 0.8039, 0.8813, 0.8169, 0.8333, 0.8333, 0.9171, 1.0, 0.8333, 1.0, 0.8333, 1.0, 0.9171, 1.0, 0.999, 0.833, 0.9995, 0.9223, 1.0, 1.0, 0.9171, 1.0, 0.8333, 1.0, 0.8661, 0.9253, 0.9193, 0.8039, 0.9193, 0.8039, 0.9193, 0.8039, 0.9193, 0.8039, 0.9193, 0.8039, -8.941e-08, 0.8326, -8.941e-08, 0.9163, -8.941e-08, 0.9221, -8.941e-08, 0.8326, 0.9193, 0.8039, 0.999, 0.833, 0.999, 0.833, 0.9193, 0.8039, 0.8333, 1.0, 0.8644, 0.929, 0.8661, 0.9253, 0.8333, 1.0, 1.0, 1.0, 0.9171, 1.0, 0.9171, 1.0, 1.0, 1.0, 1.0, 0.75, 1.0, 1.0, 0.8333, 1.0, 0.8333, 0.75, 0.8333, 0.75, 0.8333, 1.0, 0.6667, 1.0, 0.6667, 0.75, 0.6667, 0.75, 0.6667, 1.0, 0.5, 1.0, 0.5, 0.75, 0.5, 0.75, 0.5, 1.0, 0.3333, 1.0, 0.3333, 0.75, 0.4578, 0.37, 0.25, 0.49, 0.04215, 0.37, 0.04215, 0.13, 0.25, 0.01, 0.4578, 0.13, 0.3717, 0.5, 0.3333, 0.5, 0.3333, 0.5, 0.3333, 0.5, 0.5, 0.5, 0.3333, 0.75, 0.3333, 1.0, 0.1667, 1.0, 0.1667, 0.75, 0.1667, 0.75, 0.1667, 1.0, -8.941e-08, 1.0, -8.941e-08, 0.75, 0.75, 0.49, 0.9578, 0.37, 0.9578, 0.13, 0.75, 0.01, 0.5422, 0.13, 0.5422, 0.37, 1.0, 0.5, 0.3587, 0.5, 0.3439, 0.5, 0.5, 0.5, 0.8333, 0.5, 0.4219, 0.5, 0.3717, 0.5, 0.5, 0.5, 0.6667, 0.5, 0.5, 0.5, 0.1667, 0.5, 0.1667, 0.5, 0.1667, 0.5, 0.3587, 0.5, 1.0, 0.5, 0.1667, 0.5, 0.3333, 0.5, 0.3333, 0.5, 0.1667, 0.5, 0.9578, 0.13, 0.9578, 0.37, 0.9578, 0.37, 0.9578, 0.13, 0.1667, 0.75, -8.941e-08, 0.75, -8.941e-08, 0.75, 0.1667, 0.75, 0.5, 0.5, 0.6667, 0.5, 0.6667, 0.5, 0.5, 0.5, 0.8333, 0.5, 1.0, 0.5, 1.0, 0.5, 0.8333, 0.5, 0.6667, 0.75, 0.5, 0.75, 0.5, 0.75, 0.6667, 0.75, 0.5, 0.75, 0.3333, 0.75, 0.3333, 0.75, 0.5, 0.75, 0.1667, 0.5, 0.3333, 0.5, 0.3333, 0.5, 0.1667, 0.5, 0.6667, 0.5, 0.8333, 0.5, 0.5, 0.5, 0.5, 0.5, 0.1667, 0.5, 0.1667, 0.75, -8.941e-08, 0.75, -8.941e-08, 0.5, 0.3333, 0.5, 0.3333, 0.75, 0.1667, 0.75, 0.1667, 0.5, 0.5, 0.5, 0.5, 0.75, 0.3333, 0.75, 0.3333, 0.5, 0.6667, 0.5, 0.6667, 0.75, 0.5, 0.75, 0.5, 0.5, 0.8333, 0.5, 0.8333, 0.75, 0.6667, 0.75, 0.6667, 0.5, 1.0, 0.5, 1.0, 0.75, 0.8333, 0.75, 0.8333, 0.5, 0.3333, 0.5, 0.5, 0.5, 0.5, 0.5, 0.3333, 0.5, 0.8333, 0.75, 0.6667, 0.75, 0.6667, 0.75, 0.8333, 0.75, 0.3333, 0.75, 0.1667, 0.75, 0.1667, 0.75, 0.3333, 0.75, 0.5422, 0.37, 0.5422, 0.13, 0.5422, 0.13, 0.5422, 0.37, 1.0, 0.75, 0.8333, 0.75, 0.8333, 0.75, 1.0, 0.75, 1.0, 0.5, 0.1667, 0.5, 0.1667, 0.5, 1.0, 0.5, 0.1667, 0.5, 0.1627, 0.5, 0.3587, 0.5, 0.1627, 0.5, 0.1513, 0.5, 0.3587, 0.5, 0.1513, 0.5, 0.1395, 0.5, 0.3587, 0.5, 0.4219, 0.5, 0.3864, 0.5, 0.3717, 0.5, 0.3864, 0.5, 0.3779, 0.5, 0.3717, 0.5, 0.3779, 0.5, 0.3996, 0.5, 0.3717, 0.5, 0.4219, 0.5, 0.3439, 0.5, 0.274, 0.5, 0.3864, 0.5, 0.3864, 0.5, 0.274, 0.5, 0.1627, 0.5, 0.3373, 0.5, 0.3373, 0.5, 0.1627, 0.5, 0.1667, 0.5, 0.3333, 0.5, 0.5, 0.5, 0.5, 0.5, 0.3439, 0.5, 0.4219, 0.5, 1.0, 0.75, 1.0, 1.0, 0.8333, 1.0, 0.8333, 0.75, 0.8333, 0.75, 0.8333, 1.0, 0.6667, 1.0, 0.6667, 0.75, 0.6667, 0.75, 0.6667, 1.0, 0.5, 1.0, 0.5, 0.75, 0.5, 0.75, 0.5, 1.0, 0.3333, 1.0, 0.3333, 0.75, 0.4578, 0.37, 0.25, 0.49, 0.04215, 0.37, 0.04215, 0.13, 0.25, 0.01, 0.4578, 0.13, 0.3717, 0.5, 0.3333, 0.5, 0.3333, 0.5, 0.3333, 0.5, 0.5, 0.5, 0.3333, 0.75, 0.3333, 1.0, 0.1667, 1.0, 0.1667, 0.75, 0.1667, 0.75, 0.1667, 1.0, -8.941e-08, 1.0, -8.941e-08, 0.75, 0.75, 0.49, 0.9578, 0.37, 0.9578, 0.13, 0.75, 0.01, 0.5422, 0.13, 0.5422, 0.37, 1.0, 0.5, 0.3587, 0.5, 0.3439, 0.5, 0.5, 0.5, 0.8333, 0.5, 0.4219, 0.5, 0.3717, 0.5, 0.5, 0.5, 0.6667, 0.5, 0.5, 0.5, 0.1667, 0.5, 0.1667, 0.5, 0.1667, 0.5, 0.3587, 0.5, 1.0, 0.5, 0.1667, 0.5, 0.3333, 0.5, 0.3333, 0.5, 0.1667, 0.5, 0.9578, 0.13, 0.9578, 0.37, 0.9578, 0.37, 0.9578, 0.13, 0.1667, 0.75, -8.941e-08, 0.75, -8.941e-08, 0.75, 0.1667, 0.75, 0.5, 0.5, 0.6667, 0.5, 0.6667, 0.5, 0.5, 0.5, 0.8333, 0.5, 1.0, 0.5, 1.0, 0.5, 0.8333, 0.5, 0.6667, 0.75, 0.5, 0.75, 0.5, 0.75, 0.6667, 0.75, 0.5, 0.75, 0.3333, 0.75, 0.3333, 0.75, 0.5, 0.75, 0.1667, 0.5, 0.3333, 0.5, 0.3333, 0.5, 0.1667, 0.5, 0.6667, 0.5, 0.8333, 0.5, 0.5, 0.5, 0.5, 0.5, 0.1667, 0.5, 0.1667, 0.75, -8.941e-08, 0.75, -8.941e-08, 0.5, 0.3333, 0.5, 0.3333, 0.75, 0.1667, 0.75, 0.1667, 0.5, 0.5, 0.5, 0.5, 0.75, 0.3333, 0.75, 0.3333, 0.5, 0.6667, 0.5, 0.6667, 0.75, 0.5, 0.75, 0.5, 0.5, 0.8333, 0.5, 0.8333, 0.75, 0.6667, 0.75, 0.6667, 0.5, 1.0, 0.5, 1.0, 0.75, 0.8333, 0.75, 0.8333, 0.5, 0.3333, 0.5, 0.5, 0.5, 0.5, 0.5, 0.3333, 0.5, 0.8333, 0.75, 0.6667, 0.75, 0.6667, 0.75, 0.8333, 0.75, 0.3333, 0.75, 0.1667, 0.75, 0.1667, 0.75, 0.3333, 0.75, 0.5422, 0.37, 0.5422, 0.13, 0.5422, 0.13, 0.5422, 0.37, 1.0, 0.75, 0.8333, 0.75, 0.8333, 0.75, 1.0, 0.75, 1.0, 0.5, 0.1667, 0.5, 0.1667, 0.5, 1.0, 0.5, 0.1667, 0.5, 0.1627, 0.5, 0.3587, 0.5, 0.1627, 0.5, 0.1513, 0.5, 0.3587, 0.5, 0.1513, 0.5, 0.1395, 0.5, 0.3587, 0.5, 0.4219, 0.5, 0.3864, 0.5, 0.3717, 0.5, 0.3864, 0.5, 0.3779, 0.5, 0.3717, 0.5, 0.3779, 0.5, 0.3996, 0.5, 0.3717, 0.5, 0.4219, 0.5, 0.3439, 0.5, 0.274, 0.5, 0.3864, 0.5, 0.3864, 0.5, 0.274, 0.5, 0.1627, 0.5, 0.3373, 0.5, 0.3373, 0.5, 0.1627, 0.5, 0.1667, 0.5, 0.3333, 0.5, 0.5, 0.5, 0.5, 0.5, 0.3439, 0.5, 0.4219, 0.5, 1.0, 0.75, 1.0, 1.0, 0.8333, 1.0, 0.8333, 0.75, 0.8333, 0.75, 0.8333, 1.0, 0.6667, 1.0, 0.6667, 0.75, 0.6667, 0.75, 0.6667, 1.0, 0.5, 1.0, 0.5, 0.75, 0.5, 0.75, 0.5, 1.0, 0.3333, 1.0, 0.3333, 0.75, 0.4578, 0.37, 0.25, 0.49, 0.04215, 0.37, 0.04215, 0.13, 0.25, 0.01, 0.4578, 0.13, 0.3717, 0.5, 0.3333, 0.5, 0.3333, 0.5, 0.3333, 0.5, 0.5, 0.5, 0.3333, 0.75, 0.3333, 1.0, 0.1667, 1.0, 0.1667, 0.75, 0.1667, 0.75, 0.1667, 1.0, -8.941e-08, 1.0, -8.941e-08, 0.75, 0.75, 0.49, 0.9578, 0.37, 0.9578, 0.13, 0.75, 0.01, 0.5422, 0.13, 0.5422, 0.37, 1.0, 0.5, 0.3587, 0.5, 0.3439, 0.5, 0.5, 0.5, 0.8333, 0.5, 0.4219, 0.5, 0.3717, 0.5, 0.5, 0.5, 0.6667, 0.5, 0.5, 0.5, 0.1667, 0.5, 0.1667, 0.5, 0.1667, 0.5, 0.3587, 0.5, 1.0, 0.5, 0.1667, 0.5, 0.3333, 0.5, 0.3333, 0.5, 0.1667, 0.5, 0.9578, 0.13, 0.9578, 0.37, 0.9578, 0.37, 0.9578, 0.13, 0.1667, 0.75, -8.941e-08, 0.75, -8.941e-08, 0.75, 0.1667, 0.75, 0.5, 0.5, 0.6667, 0.5, 0.6667, 0.5, 0.5, 0.5, 0.8333, 0.5, 1.0, 0.5, 1.0, 0.5, 0.8333, 0.5, 0.6667, 0.75, 0.5, 0.75, 0.5, 0.75, 0.6667, 0.75, 0.5, 0.75, 0.3333, 0.75, 0.3333, 0.75, 0.5, 0.75, 0.1667, 0.5, 0.3333, 0.5, 0.3333, 0.5, 0.1667, 0.5, 0.6667, 0.5, 0.8333, 0.5, 0.5, 0.5, 0.5, 0.5, 0.1667, 0.5, 0.1667, 0.75, -8.941e-08, 0.75, -8.941e-08, 0.5, 0.3333, 0.5, 0.3333, 0.75, 0.1667, 0.75, 0.1667, 0.5, 0.5, 0.5, 0.5, 0.75, 0.3333, 0.75, 0.3333, 0.5, 0.6667, 0.5, 0.6667, 0.75, 0.5, 0.75, 0.5, 0.5, 0.8333, 0.5, 0.8333, 0.75, 0.6667, 0.75, 0.6667, 0.5, 1.0, 0.5, 1.0, 0.75, 0.8333, 0.75, 0.8333, 0.5, 0.3333, 0.5, 0.5, 0.5, 0.5, 0.5, 0.3333, 0.5, 0.8333, 0.75, 0.6667, 0.75, 0.6667, 0.75, 0.8333, 0.75, 0.3333, 0.75, 0.1667, 0.75, 0.1667, 0.75, 0.3333, 0.75, 0.5422, 0.37, 0.5422, 0.13, 0.5422, 0.13, 0.5422, 0.37, 1.0, 0.75, 0.8333, 0.75, 0.8333, 0.75, 1.0, 0.75, 1.0, 0.5, 0.1667, 0.5, 0.1667, 0.5, 1.0, 0.5, 0.1667, 0.5, 0.1627, 0.5, 0.3587, 0.5, 0.1627, 0.5, 0.1513, 0.5, 0.3587, 0.5, 0.1513, 0.5, 0.1395, 0.5, 0.3587, 0.5, 0.4219, 0.5, 0.3864, 0.5, 0.3717, 0.5, 0.3864, 0.5, 0.3779, 0.5, 0.3717, 0.5, 0.3779, 0.5, 0.3996, 0.5, 0.3717, 0.5, 0.4219, 0.5, 0.3439, 0.5, 0.274, 0.5, 0.3864, 0.5, 0.3864, 0.5, 0.274, 0.5, 0.1627, 0.5, 0.3373, 0.5, 0.3373, 0.5, 0.1627, 0.5, 0.1667, 0.5, 0.3333, 0.5, 0.5, 0.5, 0.5, 0.5, 0.3439, 0.5, 0.4219, 0.5, 0.8333, 1.0, 0.6667, 1.0, 0.6667, 1.0, 0.8333, 1.0, 0.8333, 1.0, 0.6667, 1.0, 0.6667, 1.0, 0.8333, 1.0, 0.8333, 1.0, 0.6667, 1.0, 0.6667, 1.0, 0.8333, 1.0, 0.6667, 1.0, 0.5, 1.0, 0.8333, 1.0, 1.0, 1.0, 0.8333, 1.0, 0.6667, 1.0, 0.6667, 1.0, 0.6667, 1.0, 0.8333, 1.0, 0.8333, 1.0, 0.8333, 1.0, 0.6667, 1.0, 0.3333, 1.0, 0.1667, 1.0, 0.1667, 1.0, 0.3333, 1.0, 0.3333, 1.0, 0.1667, 1.0, 0.1667, 1.0, 0.3333, 1.0, 0.04215, 0.37, 0.04215, 0.13, 0.04215, 0.13, 0.04215, 0.37, 0.04215, 0.13, 0.04215, 0.13, 0.5, 1.0, 0.5, 1.0, 0.04215, 0.13, 0.1667, 1.0, 0.04215, 0.37, 0.04215, 0.37, 0.25, 0.49, 0.04215, 0.37, 0.25, 0.49, 0.3333, 1.0, 0.3333, 1.0, 0.3333, 1.0, 0.0, 0.0, 0.5, 1.0, 0.6667, 1.0, 0.6667, 1.0, 0.5, 1.0, 0.0, 0.0, 0.1667, 1.0, 0.1667, 1.0, -8.941e-08, 1.0, 0.0, 0.0, 0.8333, 1.0, 0.8333, 1.0, 0.0, 0.0, -8.941e-08, 1.0, 0.8661, 0.9253, 0.8644, 0.929, 0.9193, 0.8039, 0.9193, 0.8039, 0.04215, 0.13, 0.8661, 0.9253, 0.9193, 0.8039, 0.04215, 0.37, 0.1667, 1.0, 0.999, 0.833, 0.9193, 0.8039, 0.3333, 1.0, 0.3333, 1.0, 0.8333, 1.0, 0.8661, 0.9253, 0.04215, 0.13, 1.0, 1.0, 0.9171, 1.0, 0.9171, 1.0, 1.0, 1.0, 1.0, 1.0, 0.9171, 1.0, 0.9171, 1.0, 1.0, 1.0, 0.8333, 1.0, 0.6667, 1.0, 0.9171, 1.0, 1.0, 1.0, 0.1667, 1.0, 0.0, 0.0, 0.0, 0.0, 0.1667, 1.0, 0.6667, 1.0, 0.0, 0.0, 0.0, 0.0, 0.6667, 1.0, 0.0, 0.0, 0.8333, 1.0, 0.8333, 1.0, 0.0, 0.0, 0.0, 0.0, 0.3333, 1.0, 0.3333, 1.0, 0.0, 0.0, 0.0, 0.0, 0.3333, 1.0, 0.3333, 1.0, 0.0, 0.0, 0.1667, 1.0, 0.0, 0.0, 0.0, 0.0, 0.1667, 1.0, 0.6667, 1.0, 0.0, 0.0, 0.0, 0.0, 0.6667, 1.0, 0.0, 0.0, 0.8333, 1.0, 0.8333, 1.0, 0.0, 0.0, 0.8333, 1.0, 0.3333, 1.0, 0.3333, 1.0, 0.3333, 1.0, 0.8333, 1.0, 0.9171, 1.0, 0.3333, 1.0, 0.3333, 1.0, 0.6667, 1.0, 0.6667, 1.0, 0.9171, 1.0, 0.6667, 1.0, 0.9171, 1.0, 0.9171, 1.0, 0.6667, 1.0, 0.6667, 1.0, 0.1667, 1.0, 0.1667, 1.0, 0.999, 0.833, 0.1667, 1.0, 1.0, 1.0, 0.9995, 0.9223, 0.1667, 1.0, 0.8333, 1.0, 0.8333, 1.0, 1.0, 1.0, 0.8333, 1.0, 1.0, 1.0, 1.0, 1.0, 0.8333, 1.0, 0.8333, 1.0, 1.0, 1.0, 0.9171, 1.0, 0.9171, 1.0, 1.0, 1.0, 1.0, 1.0, 0.9171, 1.0, 0.9171, 1.0, 1.0, 1.0, 1.0, 1.0, 0.9171, 1.0, 0.9171, 1.0, 1.0, 1.0, -8.941e-08, 0.8471, -8.941e-08, 0.9236, -8.941e-08, 0.9328, -8.941e-08, 0.8656, -8.941e-08, 0.8978, -8.941e-08, 0.9489, -8.941e-08, 0.9163, -8.941e-08, 0.8326, -8.941e-08, 0.8656, -8.941e-08, 0.9328, -8.941e-08, 0.9489, -8.941e-08, 0.8978, -8.941e-08, 0.802, -8.941e-08, 0.9041, -8.941e-08, 0.9236, -8.941e-08, 0.8471, 0.04167, 0.7983, 0.04167, 0.8992, -8.941e-08, 0.8933, -8.941e-08, 0.7867, 0.25, 0.8333, 0.25, 0.9167, 0.1667, 0.9167, 0.1667, 0.8333, 1.0, 1.0, 1.0, 1.0, 0.8333, 1.0, 0.8333, 1.0, 0.9171, 1.0, 0.9171, 1.0, 0.6667, 1.0, 0.6667, 1.0, 0.0, 0.0, 0.8333, 1.0, 0.8333, 1.0, 0.0, 0.0, 0.6667, 1.0, 0.0, 0.0, 0.0, 0.0, 0.6667, 1.0, 0.1667, 1.0, 0.0, 0.0, 0.0, 0.0, 0.1667, 1.0, 0.0, 0.0, 0.3333, 1.0, 0.3333, 1.0, 0.0, 0.0, 1.0, 1.0, 0.9171, 1.0, 0.9171, 1.0, 1.0, 1.0, -8.941e-08, 0.9221, -8.941e-08, 0.9163, -8.941e-08, 1.0, -8.941e-08, 1.0, 0.1667, 1.0, 0.9995, 0.9223, 0.999, 0.833, 0.1667, 1.0, 0.1667, 0.8333, 0.1667, 0.9167, 0.08333, 0.905, 0.08333, 0.81, 0.04167, 1.0, 0.08333, 1.0, 0.1034, 1.0, 0.08239, 1.0, 0.04167, 1.0, 0.08333, 1.0, 0.08333, 1.0, 0.04167, 1.0, 0.04167, 1.0, 0.08333, 1.0, 0.08333, 1.0, 0.04167, 1.0, 0.04167, 1.0, 0.08333, 1.0, 0.08333, 1.0, 0.04167, 1.0, 0.04167, 1.0, 0.08333, 1.0, 0.08333, 1.0, 0.04167, 1.0, 0.04167, 1.0, 0.08333, 1.0, 0.08333, 1.0, 0.04167, 1.0, 0.1667, 0.5, 0.1667, 0.5833, 0.08333, 0.5833, 0.08333, 0.5, 0.1667, 0.5, 0.08333, 0.5, 0.08333, 0.5, 0.1667, 0.5, 0.1667, 0.6667, 0.1667, 0.8333, 0.08333, 0.81, 0.08333, 0.6667, 0.1667, 0.5833, 0.1667, 0.6667, 0.08333, 0.6667, 0.08333, 0.5833, 0.1667, 0.9167, 0.1667, 1.0, 0.08333, 1.0, 0.08333, 0.905, -8.941e-08, 0.7867, -8.941e-08, 0.8933, -8.941e-08, 0.9041, -8.941e-08, 0.802, 0.9171, 1.0, 0.79, 1.0, 0.8117, 1.0, 0.9171, 1.0, 1.0, 1.0, 0.9171, 1.0, 0.9171, 1.0, 1.0, 1.0, 0.8315, 0.6798, 0.9432, 0.6762, 0.9313, 0.7401, 0.8324, 0.7566, 0.79, 1.0, 0.8315, 0.6798, 0.8324, 0.7566, 0.8117, 1.0, -8.941e-08, 0.8933, -8.941e-08, 1.0, -8.941e-08, 1.0, -8.941e-08, 0.9041, 0.9432, 0.6762, 1.0, 0.7867, 1.003, 0.7995, 0.9313, 0.7401, 1.0, 0.5833, 1.0, 0.5, 1.0, 0.5, 1.0, 0.5833, 0.08333, 0.5, 0.08333, 0.5833, 0.08333, 0.5833, 0.08333, 0.5, 1.0, 0.5833, 1.0, 0.5, 1.0, 0.5, 1.0, 0.5833, 0.08333, 0.5833, 0.08333, 0.6667, 0.08333, 0.6667, 0.08333, 0.5833, 0.08333, 0.5, 0.08333, 0.5833, 0.08333, 0.5833, 0.08333, 0.5, 0.04167, 0.6667, -8.941e-08, 0.6667, -8.941e-08, 0.6667, 0.04167, 0.6667, 0.04167, 0.6667, -8.941e-08, 0.6667, -8.941e-08, 0.6667, 0.04167, 0.6667, 0.08333, 0.5, 0.08333, 0.5833, 0.08333, 0.5833, 0.08333, 0.5, 0.08333, 0.5833, 0.08333, 0.6667, 0.08333, 0.6667, 0.08333, 0.5833, 1.0, 0.5833, 1.0, 0.5, 1.0, 0.5, 1.0, 0.5833, 1.0, 0.6667, 1.0, 0.5833, 1.0, 0.5833, 1.0, 0.6667, 0.04167, 0.5, 0.08333, 0.5, 0.08333, 0.5, 0.04167, 0.5, 1.0, 0.5833, 1.0, 0.5, 1.0, 0.5, 1.0, 0.5833, 0.08333, 0.5, 0.08333, 0.5833, 0.08333, 0.5833, 0.08333, 0.5, 1.0, 0.6667, 1.0, 0.5833, 1.0, 0.5833, 1.0, 0.6667, 0.08333, 0.5833, 0.08333, 0.6667, 0.08333, 0.6667, 0.08333, 0.5833, 0.04167, 0.6667, -8.941e-08, 0.6667, -8.941e-08, 0.6667, 0.04167, 0.6667, 0.04167, 0.5, 0.08333, 0.5, 0.08333, 0.5, 0.04167, 0.5, 1.0, 0.6667, 1.0, 0.5833, 1.0, 0.5833, 1.0, 0.6667, 1.0, 0.5833, 1.0, 0.5, 1.0, 0.5, 1.0, 0.5833, 1.0, 0.6667, 1.0, 0.5833, 1.0, 0.5833, 1.0, 0.6667, 0.08333, 0.5833, 0.08333, 0.6667, 0.08333, 0.6667, 0.08333, 0.5833, 0.04167, 0.6667, -8.941e-08, 0.6667, -8.941e-08, 0.6667, 0.04167, 0.6667, 0.04167, 0.5, 0.08333, 0.5, 0.08333, 0.5, 0.04167, 0.5, -8.941e-08, 0.5, 0.04167, 0.5, 0.04167, 0.5, -8.941e-08, 0.5, 0.08333, 0.6667, 0.04167, 0.6667, 0.04167, 0.6667, 0.08333, 0.6667, 0.08333, 0.5, 0.08333, 0.5833, 0.08333, 0.5833, 0.08333, 0.5, 0.04167, 0.5, 0.08333, 0.5, 0.08333, 0.5, 0.04167, 0.5, -8.941e-08, 0.5, 0.04167, 0.5, 0.04167, 0.5, -8.941e-08, 0.5, 0.08333, 0.6667, 0.04167, 0.6667, 0.04167, 0.6667, 0.08333, 0.6667, -8.941e-08, 0.5, 0.04167, 0.5, 0.04167, 0.5, -8.941e-08, 0.5, 0.08333, 0.6667, 0.04167, 0.6667, 0.04167, 0.6667, 0.08333, 0.6667, 0.08333, 0.6667, 0.04167, 0.6667, 0.04167, 0.6667, 0.08333, 0.6667, -8.941e-08, 1.0, 0.04167, 1.0, 0.04167, 1.0, -8.941e-08, 1.0, -8.941e-08, 1.0, 0.04167, 1.0, 0.04167, 1.0, -8.941e-08, 1.0, -8.941e-08, 1.0, 0.04167, 1.0, 0.04167, 1.0, -8.941e-08, 1.0, -8.941e-08, 1.0, 0.04167, 1.0, 0.04167, 1.0, -8.941e-08, 1.0, -8.941e-08, 1.0, 0.04167, 1.0, 0.04167, 1.0, -8.941e-08, 1.0, -8.941e-08, 1.0, 0.04167, 1.0, 0.08239, 1.0, 0.06133, 1.0, 0.08333, 0.81, 0.08333, 0.905, 0.04167, 0.8992, 0.04167, 0.7983, 0.08333, 0.5, 0.04167, 0.5, 0.04167, 0.5, 0.08333, 0.5, 0.08333, 0.6667, 0.08333, 0.81, 0.04167, 0.7983, 0.04167, 0.6667, -8.941e-08, 0.5, 0.04167, 0.5, 0.04167, 0.5, -8.941e-08, 0.5, 0.08333, 0.905, 0.08333, 1.0, 0.04167, 1.0, 0.04167, 0.8992, 1.0, 0.5833, 1.0, 0.5, 0.25, 0.49, 0.1667, 1.0, 1.0, 0.6667, 1.0, 0.5833, 0.1667, 1.0, 0.3333, 1.0, 0.08333, 0.5833, 0.08333, 0.6667, 0.25, 0.49, 0.1667, 1.0, 0.08333, 0.5, 0.08333, 0.5833, 0.1667, 1.0, 0.3333, 1.0, 0.08333, 0.6667, 0.04167, 0.6667, 0.04167, 0.6667, 0.08333, 0.6667, 0.08333, 0.5833, 0.08333, 0.6667, 0.08333, 0.6667, 0.08333, 0.5833, 0.04167, 0.6667, -8.941e-08, 0.6667, -8.941e-08, 0.6667, 0.04167, 0.6667, -8.941e-08, 0.5, 0.04167, 0.5, 0.04167, 0.5, -8.941e-08, 0.5, 1.0, 0.75, 1.0, 1.0, 0.8333, 1.0, 0.8333, 0.75, 0.8333, 0.75, 0.8333, 1.0, 0.6667, 1.0, 0.6667, 0.75, 0.6667, 0.75, 0.6667, 1.0, 0.5, 1.0, 0.5, 0.75, 0.5, 0.75, 0.5, 1.0, 0.3333, 1.0, 0.3333, 0.75, 0.8333, 1.0, 1.0, 1.0, 1.0, 1.0, 0.8333, 1.0, 0.3717, 0.5, 0.3333, 0.5, 0.3333, 0.5, 0.3333, 0.5, 0.5, 0.5, 0.3333, 0.75, 0.3333, 1.0, 0.1667, 1.0, 0.1667, 0.75, 0.75, 0.49, 0.9578, 0.37, 0.9578, 0.13, 0.75, 0.01, 0.5422, 0.13, 0.5422, 0.37, 1.0, 0.5, 0.3587, 0.5, 0.3439, 0.5, 0.5, 0.5, 0.8333, 0.5, 0.4219, 0.5, 0.3717, 0.5, 0.5, 0.5, 0.6667, 0.5, 0.5, 0.5, 0.1667, 0.5, 0.1667, 0.5, 0.1667, 0.5, 0.3587, 0.5, 1.0, 0.5, 0.1667, 0.5, 0.3333, 0.5, 0.3333, 0.5, 0.1667, 0.5, 0.9578, 0.13, 0.9578, 0.37, 0.9578, 0.37, 0.9578, 0.13, 0.1667, 0.75, -8.941e-08, 0.75, -8.941e-08, 0.75, 0.1667, 0.75, 0.5, 0.5, 0.6667, 0.5, 0.6667, 0.5, 0.5, 0.5, 0.8333, 0.5, 1.0, 0.5, 1.0, 0.5, 0.8333, 0.5, 0.6667, 0.75, 0.5, 0.75, 0.5, 0.75, 0.6667, 0.75, 0.5, 0.75, 0.3333, 0.75, 0.3333, 0.75, 0.5, 0.75, 0.1667, 0.5, 0.3333, 0.5, 0.3333, 0.5, 0.1667, 0.5, 0.6667, 0.5, 0.8333, 0.5, 0.5, 0.5, 0.5, 0.5, 0.1667, 0.5, 0.1667, 0.75, -8.941e-08, 0.75, -8.941e-08, 0.5, 0.3333, 0.5, 0.3333, 0.75, 0.1667, 0.75, 0.1667, 0.5, 0.5, 0.5, 0.5, 0.75, 0.3333, 0.75, 0.3333, 0.5, 0.6667, 0.5, 0.6667, 0.75, 0.5, 0.75, 0.5, 0.5, 0.8333, 0.5, 0.8333, 0.75, 0.6667, 0.75, 0.6667, 0.5, 1.0, 0.5, 1.0, 0.75, 0.8333, 0.75, 0.8333, 0.5, 0.3333, 0.5, 0.5, 0.5, 0.5, 0.5, 0.3333, 0.5, 0.8333, 0.75, 0.6667, 0.75, 0.6667, 0.75, 0.8333, 0.75, 0.3333, 0.75, 0.1667, 0.75, 0.1667, 0.75, 0.3333, 0.75, 0.5422, 0.37, 0.5422, 0.13, 0.5422, 0.13, 0.5422, 0.37, 1.0, 0.75, 0.8333, 0.75, 0.8333, 0.75, 1.0, 0.75, 1.0, 0.5, 0.1667, 0.5, 0.1667, 0.5, 1.0, 0.5, 0.1667, 0.5, 0.1627, 0.5, 0.3587, 0.5, 0.1627, 0.5, 0.1513, 0.5, 0.3587, 0.5, 0.1513, 0.5, 0.1395, 0.5, 0.3587, 0.5, 0.4219, 0.5, 0.3864, 0.5, 0.3717, 0.5, 0.3864, 0.5, 0.3779, 0.5, 0.3717, 0.5, 0.3779, 0.5, 0.3996, 0.5, 0.3717, 0.5, 0.4219, 0.5, 0.3439, 0.5, 0.274, 0.5, 0.3864, 0.5, 0.3864, 0.5, 0.274, 0.5, 0.1627, 0.5, 0.3373, 0.5, 0.3373, 0.5, 0.1627, 0.5, 0.1667, 0.5, 0.3333, 0.5, 0.5, 0.5, 0.5, 0.5, 0.3439, 0.5, 0.4219, 0.5, -8.941e-08, 0.75, 0.1667, 0.75, 0.1667, 1.0, 0.25, 0.49, 1.0, 0.75, 1.0, 1.0, 0.8333, 1.0, 0.8333, 0.75, 0.8333, 0.75, 0.8333, 1.0, 0.6667, 1.0, 0.6667, 0.75, 0.6667, 0.75, 0.6667, 1.0, 0.5, 1.0, 0.5, 0.75, 0.5, 0.75, 0.5, 1.0, 0.3333, 1.0, 0.3333, 0.75, 0.25, 0.49, 0.1667, 1.0, 0.1667, 1.0, 0.25, 0.49, 0.3717, 0.5, 0.3333, 0.5, 0.3333, 0.5, 0.3333, 0.5, 0.5, 0.5, 0.3333, 0.75, 0.3333, 1.0, 0.1667, 1.0, 0.1667, 0.75, 0.75, 0.49, 0.9578, 0.37, 0.9578, 0.13, 0.75, 0.01, 0.5422, 0.13, 0.5422, 0.37, 1.0, 0.5, 0.3587, 0.5, 0.3439, 0.5, 0.5, 0.5, 0.8333, 0.5, 0.4219, 0.5, 0.3717, 0.5, 0.5, 0.5, 0.6667, 0.5, 0.5, 0.5, 0.1667, 0.5, 0.1667, 0.5, 0.1667, 0.5, 0.3587, 0.5, 1.0, 0.5, 0.1667, 0.5, 0.3333, 0.5, 0.3333, 0.5, 0.1667, 0.5, 0.9578, 0.13, 0.9578, 0.37, 0.9578, 0.37, 0.9578, 0.13, 0.1667, 0.75, -8.941e-08, 0.75, -8.941e-08, 0.75, 0.1667, 0.75, 0.5, 0.5, 0.6667, 0.5, 0.6667, 0.5, 0.5, 0.5, 0.8333, 0.5, 1.0, 0.5, 1.0, 0.5, 0.8333, 0.5, 0.6667, 0.75, 0.5, 0.75, 0.5, 0.75, 0.6667, 0.75, 0.5, 0.75, 0.3333, 0.75, 0.3333, 0.75, 0.5, 0.75, 0.1667, 0.5, 0.3333, 0.5, 0.3333, 0.5, 0.1667, 0.5, 0.6667, 0.5, 0.8333, 0.5, 0.5, 0.5, 0.5, 0.5, 0.1667, 0.5, 0.1667, 0.75, -8.941e-08, 0.75, -8.941e-08, 0.5, 0.3333, 0.5, 0.3333, 0.75, 0.1667, 0.75, 0.1667, 0.5, 0.5, 0.5, 0.5, 0.75, 0.3333, 0.75, 0.3333, 0.5, 0.6667, 0.5, 0.6667, 0.75, 0.5, 0.75, 0.5, 0.5, 0.8333, 0.5, 0.8333, 0.75, 0.6667, 0.75, 0.6667, 0.5, 1.0, 0.5, 1.0, 0.75, 0.8333, 0.75, 0.8333, 0.5, 0.3333, 0.5, 0.5, 0.5, 0.5, 0.5, 0.3333, 0.5, 0.8333, 0.75, 0.6667, 0.75, 0.6667, 0.75, 0.8333, 0.75, 0.3333, 0.75, 0.1667, 0.75, 0.1667, 0.75, 0.3333, 0.75, 0.5422, 0.37, 0.5422, 0.13, 0.5422, 0.13, 0.5422, 0.37, 1.0, 0.75, 0.8333, 0.75, 0.8333, 0.75, 1.0, 0.75, 1.0, 0.5, 0.1667, 0.5, 0.1667, 0.5, 1.0, 0.5, 0.1667, 0.5, 0.1627, 0.5, 0.3587, 0.5, 0.1627, 0.5, 0.1513, 0.5, 0.3587, 0.5, 0.1513, 0.5, 0.1395, 0.5, 0.3587, 0.5, 0.4219, 0.5, 0.3864, 0.5, 0.3717, 0.5, 0.3864, 0.5, 0.3779, 0.5, 0.3717, 0.5, 0.3779, 0.5, 0.3996, 0.5, 0.3717, 0.5, 0.4219, 0.5, 0.3439, 0.5, 0.274, 0.5, 0.3864, 0.5, 0.3864, 0.5, 0.274, 0.5, 0.1627, 0.5, 0.3373, 0.5, 0.3373, 0.5, 0.1627, 0.5, 0.1667, 0.5, 0.3333, 0.5, 0.5, 0.5, 0.5, 0.5, 0.3439, 0.5, 0.4219, 0.5, -8.941e-08, 0.75, 0.1667, 0.75, 0.1667, 1.0, 0.25, 0.49, 0.04167, 0.6667, 1.0, 0.6667, 0.3333, 1.0, 0.5, 1.0, 0.5, 1.0, 0.6667, 1.0, 0.6667, 1.0, 0.5, 1.0, 0.1667, 1.0, 0.3333, 1.0, 0.3333, 1.0, 0.1667, 1.0, 0.6667, 1.0, 0.8333, 1.0, 0.8333, 1.0, 0.6667, 1.0, 0.3333, 1.0, 0.5, 1.0, 0.5, 1.0, 0.3333, 1.0, 0.25, 0.49, 0.1667, 1.0, 0.1667, 1.0, 0.25, 0.49, 0.8333, 1.0, 1.0, 1.0, 1.0, 1.0, 0.8333, 1.0, 0.5, 1.0, 0.6667, 1.0, 0.5, 1.0, 0.1667, 1.0, 0.3333, 1.0, 0.3333, 1.0, 0.1667, 1.0, 0.6667, 1.0, 0.8333, 1.0, 0.8333, 1.0, 0.6667, 1.0, 0.3333, 1.0, 0.5, 1.0, 0.5, 1.0, 0.3333, 1.0, 1.0, 0.5, 0.04167, 0.5, 0.25, 0.49, 0.8333, 1.0, 0.25, 0.49, 0.04167, 0.5, 0.3333, 1.0, 0.8333, 1.0, 0.04167, 0.5, 0.04167, 0.5, 0.08333, 0.5, 0.3333, 1.0, 0.04167, 0.6667, 0.5, 1.0, 0.08333, 0.6667, 0.5, 1.0, 0.6667, 1.0, 0.08333, 0.6667, 1.0, 1.0, 0.08333, 0.6667, 0.8333, 1.0, 0.1667, 0.5, 0.08333, 0.5, 0.08333, 0.5, 0.1667, 0.5, 0.08333, 0.5, 0.04167, 0.5, 0.04167, 0.5, 0.08333, 0.5, 0.25, 0.5, 0.1667, 0.5, 0.1667, 0.5, 0.25, 0.5, 0.8333, 0.5, 0.75, 0.5, 0.75, 0.5, 0.8333, 0.5, 0.04167, 0.5, -8.941e-08, 0.5, -8.941e-08, 0.5, 0.04167, 0.5, 1.0, 0.5, 0.8333, 0.5, 0.8333, 0.5, 1.0, 0.5, 0.875, 0.8547, 0.875, 1.0, 0.8333, 1.0, 0.8333, 0.8547, 0.08333, 0.7864, 0.08333, 0.8547, -8.941e-08, 0.8547, -8.941e-08, 0.7864, 0.2083, 0.7864, 0.2083, 0.8547, 0.1667, 0.8547, 0.1667, 0.7864, 0.8333, 0.8547, 0.8333, 1.0, 0.75, 1.0, 0.75, 0.8547, 0.25, 0.8547, 0.25, 1.0, 0.2083, 1.0, 0.2083, 0.8547, 0.875, 0.7864, 0.875, 0.8547, 0.8333, 0.8547, 0.8333, 0.7864, 0.8333, 0.7864, 0.8333, 0.8547, 0.75, 0.8547, 0.75, 0.7864, 0.2083, 0.8547, 0.2083, 1.0, 0.1667, 1.0, 0.1667, 0.8547, 0.08333, 0.8547, 0.08333, 1.0, -8.941e-08, 1.0, -8.941e-08, 0.8547, 0.25, 0.7864, 0.25, 0.8547, 0.2083, 0.8547, 0.2083, 0.7864, 0.25, 0.5, 0.2083, 0.5, 0.2083, 0.5, 0.25, 0.5, 0.2083, 0.5, 0.1667, 0.5, 0.1667, 0.5, 0.2083, 0.5, 0.2083, 0.5, 0.1667, 0.5, 0.1667, 0.5, 0.2083, 0.5, 0.9583, 0.5, 0.9583, 0.6823, 0.9167, 0.6823, 0.9167, 0.6821, 0.9312, 0.5, 0.9448, 0.5, 0.25, 0.5, 0.2083, 0.5, 0.2083, 0.5, 0.25, 0.5, 0.2083, 0.5, 0.1667, 0.5, 0.1667, 0.5, 0.2083, 0.5, 0.8333, 0.5, 0.75, 0.5, 0.25, 0.5, 0.2083, 0.5, 0.2083, 0.5, 0.1667, 0.5, 0.1667, 0.5, 0.2083, 0.5, 0.25, 0.5, 0.2083, 0.5, 0.2083, 0.5, 0.25, 0.5, 0.1667, 0.8547, 0.1667, 1.0, 0.08333, 1.0, 0.08333, 0.8547, 0.1667, 0.7864, 0.1667, 0.8547, 0.08333, 0.8547, 0.08333, 0.7864, 0.9583, 0.7864, 0.9583, 0.8547, 0.9167, 0.8547, 0.9167, 0.7864, 0.9583, 0.8547, 0.9583, 1.0, 0.9167, 1.0, 0.9167, 0.8547, 0.9001, 0.5, 0.9167, 0.6821, 0.9167, 0.6823, 0.875, 0.6823, 0.875, 0.5, 0.8875, 0.5, 0.1667, 0.5, 0.1667, 0.6823, 0.08333, 0.6823, 0.08333, 0.5, 0.25, 0.5, 0.25, 0.6823, 0.2083, 0.6823, 0.2083, 0.5, 0.8333, 0.5, 0.8333, 0.6823, 0.75, 0.6823, 0.75, 0.5, 0.875, 0.5, 0.875, 0.6823, 0.8333, 0.6823, 0.8333, 0.5, 0.2083, 0.5, 0.2083, 0.6823, 0.1667, 0.6823, 0.1667, 0.5, 0.08333, 0.5, 0.08333, 0.6823, -8.941e-08, 0.6823, -8.941e-08, 0.5, 1.0, 0.5, 1.0, 0.6823, 0.9583, 0.6823, 0.9583, 0.5, 1.0, 0.8547, 1.0, 1.0, 0.9583, 1.0, 0.9583, 0.8547, 1.0, 0.7864, 1.0, 0.8547, 0.9583, 0.8547, 0.9583, 0.7864, 0.2083, 0.5, 0.1667, 0.5, 0.1667, 0.5, 0.2083, 0.5, 0.25, 0.5, 0.2083, 0.5, 0.2083, 0.5, 0.25, 0.5, 0.25, 0.5, 0.2083, 0.5, 0.2083, 0.5, 0.25, 0.5, 0.2083, 0.5, 0.1667, 0.5, 0.1667, 0.5, 0.2083, 0.5, 0.25, 0.5, 0.2083, 0.5, 0.2083, 0.5, 0.25, 0.5, 0.9167, 0.7864, 0.9167, 0.8547, 0.875, 0.8547, 0.875, 0.7864, 0.9167, 0.8547, 0.9167, 1.0, 0.875, 1.0, 0.875, 0.8547, 0.9001, 0.5, 0.9077, 0.5, 0.9167, 0.6821, 0.9077, 0.5, 0.9025, 0.5, 0.9167, 0.6821, 0.2083, 0.5, 0.1667, 0.5, 0.1693, 0.5, 0.2084, 0.5, 0.2084, 0.5, 0.1693, 0.5, 0.1667, 0.5, 0.2083, 0.5, 0.25, 0.5, 0.2083, 0.5, 0.2084, 0.5, 0.25, 0.5, 0.25, 0.5, 0.2084, 0.5, 0.2083, 0.5, 0.25, 0.5, 0.2083, 0.5, 0.1667, 0.5, 0.1667, 0.5, 0.2083, 0.5, 0.25, 0.5, 0.2083, 0.5, 0.2083, 0.5, 0.25, 0.5, 0.25, 0.5, 0.2083, 0.5, 0.2083, 0.5, 0.25, 0.5, 0.2083, 0.5, 0.1667, 0.5, 0.1667, 0.5, 0.2083, 0.5, 0.9167, 0.6823, 0.9167, 0.7864, 0.875, 0.7864, 0.875, 0.6823, 1.0, 0.6823, 1.0, 0.7864, 0.9583, 0.7864, 0.9583, 0.6823, 0.9583, 0.6823, 0.9583, 0.7864, 0.9167, 0.7864, 0.9167, 0.6823, 0.1667, 0.6823, 0.1667, 0.7864, 0.08333, 0.7864, 0.08333, 0.6823, 0.25, 0.6823, 0.25, 0.7864, 0.2083, 0.7864, 0.2083, 0.6823, 0.8333, 0.6823, 0.8333, 0.7864, 0.75, 0.7864, 0.75, 0.6823, 0.875, 0.6823, 0.875, 0.7864, 0.8333, 0.7864, 0.8333, 0.6823, 0.2083, 0.6823, 0.2083, 0.7864, 0.1667, 0.7864, 0.1667, 0.6823, 0.08333, 0.6823, 0.08333, 0.7864, -8.941e-08, 0.7864, -8.941e-08, 0.6823])
me_cylinder.use_remesh_fix_poles = True
me_cylinder.use_remesh_preserve_attributes = False
me_cylinder.use_mirror_vertex_groups = False
me_cylinder.update()

# ---- objects
ob_light = bpy.data.objects.new('Light', light_light)
ob_camera = bpy.data.objects.new('Camera', cam_camera)
ob_empty = bpy.data.objects.new('Empty', None)
ob_cylinder = bpy.data.objects.new('Cylinder', me_cylinder)

# ---- transforms, parenting, visibility, modifiers, constraints
ob_light.location = (4.076, 1.005, 5.904)
ob_light.rotation_euler = (0.6503, 0.05522, 1.866)
ob_light.lock_rotations_4d = False
ob_light.empty_display_type = 'ARROWS'
ob_light.color = (0.0, 0.0, 0.0, 0.0)
ob_light.lineart.crease_threshold = 0.0
ob_camera.location = (7.359, -6.926, 4.958)
ob_camera.rotation_euler = (1.109, 0.0, 0.8149)
ob_camera.lock_rotations_4d = False
ob_camera.empty_display_type = 'ARROWS'
ob_camera.color = (0.0, 0.0, 0.0, 0.0)
ob_camera.display_type = 'WIRE'
ob_camera.lineart.crease_threshold = 0.0
ob_empty.location = (0.1142, -3.454e-08, 0.257)
ob_empty.rotation_euler = (1.571, -0.0, -0.0)
ob_empty.empty_display_type = 'IMAGE'
ob_empty.empty_display_size = 5.0
ob_empty.empty_image_depth = 'BACK'
ob_empty.show_empty_image_perspective = False
ob_empty.use_empty_image_alpha = True
ob_empty.color = (1.0, 1.0, 1.0, 0.2891)
ob_empty.lineart.crease_threshold = 0.0
ob_cylinder.location = (0.2756, -6.426e-09, 0.04782)
ob_cylinder.rotation_euler = (-1.604e-07, 1.954, 2.607e-08)
ob_cylinder.scale = (0.5438, 0.5438, 0.5438)
ob_cylinder.lineart.crease_threshold = 0.0
_m = ob_cylinder.modifiers.new('Mirror', 'MIRROR')
_m.use_axis = (False, True, False)
_m.use_clip = True

# ---- collection membership
col_collection.objects.link(ob_light)
col_collection.objects.link(ob_camera)
col_collection.objects.link(ob_empty)
col_collection.objects.link(ob_cylinder)

# ---- scene / render settings (as saved in the file)
scene.camera = ob_camera
scene.frame_start = 1; scene.frame_end = 250; scene.frame_set(1)
scene.render.engine = 'BLENDER_EEVEE_NEXT'
scene.cycles.use_denoising = False
scene.cycles.samples = 128
scene.cycles.sampling_pattern = 'TABULATED_SOBOL'
scene.cycles.use_adaptive_sampling = False
scene.cycles.use_light_tree = False
scene.view_settings.view_transform = 'Filmic'
bpy.context.view_layer.update()
